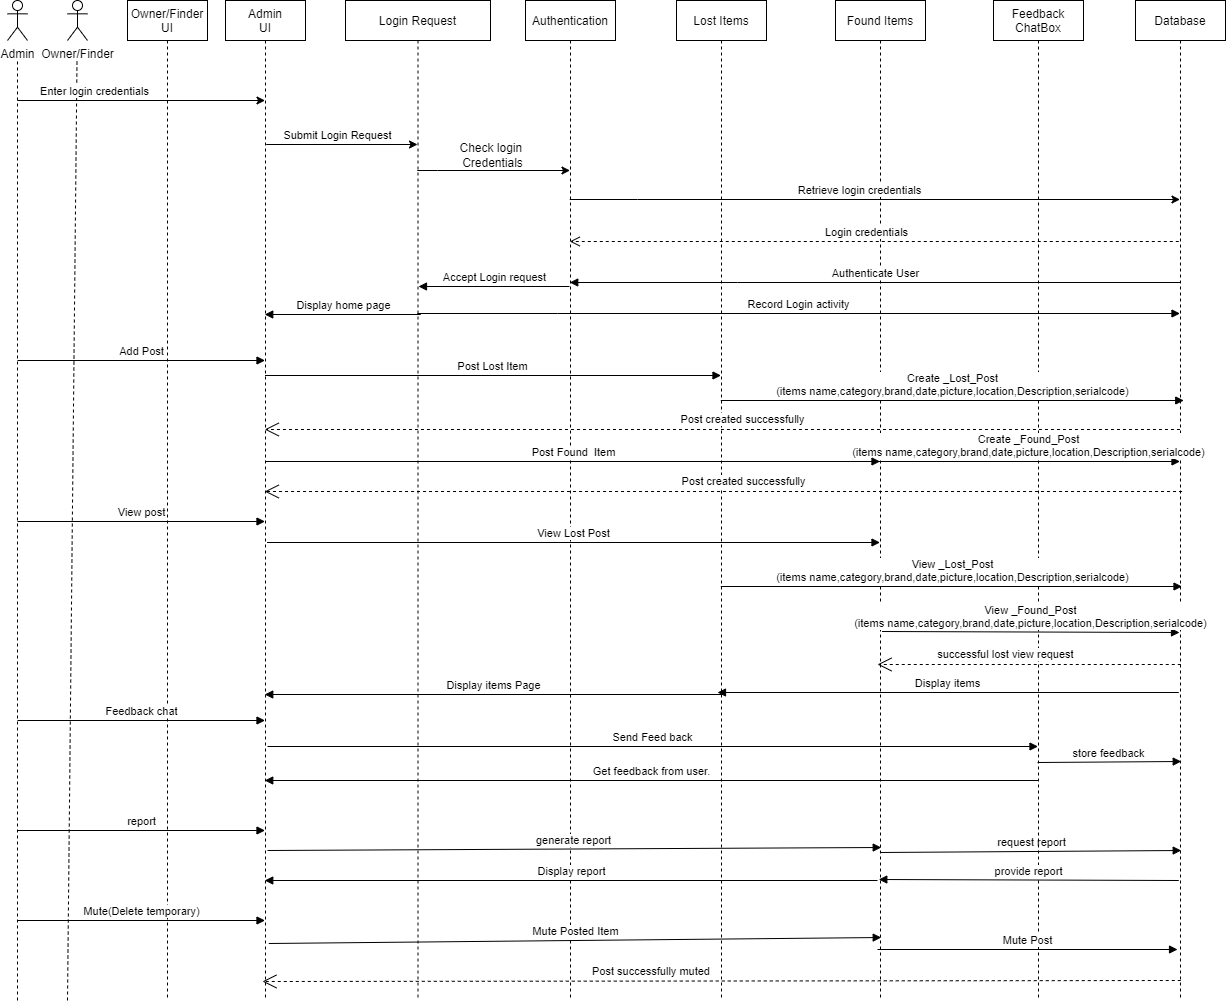

The diagram above was exported from draw.io. Its source (the exported page's mxGraphModel, read from the mxfile embedded in the PNG):
<mxGraphModel dx="1670" dy="953" grid="1" gridSize="10" guides="1" tooltips="1" connect="1" arrows="1" fold="1" page="1" pageScale="1" pageWidth="1169" pageHeight="827" math="0" shadow="0">
  <root>
    <mxCell id="0" />
    <mxCell id="1" parent="0" />
    <mxCell id="3nuBFxr9cyL0pnOWT2aG-1" value="Owner/Finder&#10;UI" style="shape=umlLifeline;perimeter=lifelinePerimeter;container=1;collapsible=0;recursiveResize=0;rounded=0;shadow=0;strokeWidth=1;" parent="1" vertex="1">
      <mxGeometry x="180" y="80" width="80" height="1000" as="geometry" />
    </mxCell>
    <mxCell id="x5CsLwHSamHf6Rdu6S_9-56" value="report" style="html=1;verticalAlign=bottom;endArrow=block;rounded=0;" edge="1" parent="3nuBFxr9cyL0pnOWT2aG-1">
      <mxGeometry width="80" relative="1" as="geometry">
        <mxPoint x="-110" y="830" as="sourcePoint" />
        <mxPoint x="137.5" y="830" as="targetPoint" />
      </mxGeometry>
    </mxCell>
    <mxCell id="3nuBFxr9cyL0pnOWT2aG-5" value="Admin&#10;UI" style="shape=umlLifeline;perimeter=lifelinePerimeter;container=1;collapsible=0;recursiveResize=0;rounded=0;shadow=0;strokeWidth=1;" parent="1" vertex="1">
      <mxGeometry x="278" y="80" width="80" height="1000" as="geometry" />
    </mxCell>
    <mxCell id="x5CsLwHSamHf6Rdu6S_9-52" value="Feedback chat" style="html=1;verticalAlign=bottom;endArrow=block;rounded=0;" edge="1" parent="3nuBFxr9cyL0pnOWT2aG-5">
      <mxGeometry width="80" relative="1" as="geometry">
        <mxPoint x="-208" y="720" as="sourcePoint" />
        <mxPoint x="39.5" y="720" as="targetPoint" />
      </mxGeometry>
    </mxCell>
    <mxCell id="x5CsLwHSamHf6Rdu6S_9-1" value="Login Request" style="shape=umlLifeline;perimeter=lifelinePerimeter;container=1;collapsible=0;recursiveResize=0;rounded=0;shadow=0;strokeWidth=1;" vertex="1" parent="1">
      <mxGeometry x="398" y="80" width="145" height="1000" as="geometry" />
    </mxCell>
    <mxCell id="x5CsLwHSamHf6Rdu6S_9-19" value="Check login &lt;br&gt;Credentials" style="text;html=1;align=center;verticalAlign=middle;resizable=0;points=[];autosize=1;strokeColor=none;fillColor=none;" vertex="1" parent="x5CsLwHSamHf6Rdu6S_9-1">
      <mxGeometry x="107" y="140" width="80" height="30" as="geometry" />
    </mxCell>
    <mxCell id="x5CsLwHSamHf6Rdu6S_9-53" value="Send Feed back" style="html=1;verticalAlign=bottom;endArrow=block;rounded=0;" edge="1" parent="x5CsLwHSamHf6Rdu6S_9-1" target="x5CsLwHSamHf6Rdu6S_9-17">
      <mxGeometry width="80" relative="1" as="geometry">
        <mxPoint x="-78" y="746" as="sourcePoint" />
        <mxPoint x="169.5" y="746" as="targetPoint" />
      </mxGeometry>
    </mxCell>
    <mxCell id="x5CsLwHSamHf6Rdu6S_9-3" value="Owner/Finder" style="shape=umlActor;verticalLabelPosition=bottom;verticalAlign=top;html=1;outlineConnect=0;" vertex="1" parent="1">
      <mxGeometry x="120" y="80" width="20" height="40" as="geometry" />
    </mxCell>
    <mxCell id="x5CsLwHSamHf6Rdu6S_9-4" value="Admin" style="shape=umlActor;verticalLabelPosition=bottom;verticalAlign=top;html=1;outlineConnect=0;" vertex="1" parent="1">
      <mxGeometry x="60" y="80" width="20" height="40" as="geometry" />
    </mxCell>
    <mxCell id="x5CsLwHSamHf6Rdu6S_9-5" value="" style="endArrow=none;dashed=1;html=1;rounded=0;" edge="1" parent="1">
      <mxGeometry width="50" height="50" relative="1" as="geometry">
        <mxPoint x="70" y="1080" as="sourcePoint" />
        <mxPoint x="70" y="140" as="targetPoint" />
      </mxGeometry>
    </mxCell>
    <mxCell id="x5CsLwHSamHf6Rdu6S_9-6" value="" style="endArrow=none;dashed=1;html=1;rounded=0;" edge="1" parent="1">
      <mxGeometry width="50" height="50" relative="1" as="geometry">
        <mxPoint x="120" y="1080" as="sourcePoint" />
        <mxPoint x="129.5" y="140" as="targetPoint" />
      </mxGeometry>
    </mxCell>
    <mxCell id="x5CsLwHSamHf6Rdu6S_9-9" value="" style="endArrow=classic;html=1;rounded=0;" edge="1" parent="1" target="3nuBFxr9cyL0pnOWT2aG-5">
      <mxGeometry width="50" height="50" relative="1" as="geometry">
        <mxPoint x="70" y="180" as="sourcePoint" />
        <mxPoint x="120" y="130" as="targetPoint" />
      </mxGeometry>
    </mxCell>
    <mxCell id="x5CsLwHSamHf6Rdu6S_9-10" value="Enter login credentials" style="edgeLabel;html=1;align=center;verticalAlign=middle;resizable=0;points=[];" vertex="1" connectable="0" parent="x5CsLwHSamHf6Rdu6S_9-9">
      <mxGeometry x="-0.2095" y="3" relative="1" as="geometry">
        <mxPoint x="-21" y="-7" as="offset" />
      </mxGeometry>
    </mxCell>
    <mxCell id="x5CsLwHSamHf6Rdu6S_9-13" value="Authentication" style="shape=umlLifeline;perimeter=lifelinePerimeter;container=1;collapsible=0;recursiveResize=0;rounded=0;shadow=0;strokeWidth=1;" vertex="1" parent="1">
      <mxGeometry x="578" y="80" width="90" height="1000" as="geometry" />
    </mxCell>
    <mxCell id="x5CsLwHSamHf6Rdu6S_9-57" value="generate report" style="html=1;verticalAlign=bottom;endArrow=block;rounded=0;entryX=0.508;entryY=0.847;entryDx=0;entryDy=0;entryPerimeter=0;" edge="1" parent="x5CsLwHSamHf6Rdu6S_9-13" target="x5CsLwHSamHf6Rdu6S_9-15">
      <mxGeometry width="80" relative="1" as="geometry">
        <mxPoint x="-258" y="850" as="sourcePoint" />
        <mxPoint x="512.5" y="850" as="targetPoint" />
      </mxGeometry>
    </mxCell>
    <mxCell id="x5CsLwHSamHf6Rdu6S_9-14" value="Lost Items" style="shape=umlLifeline;perimeter=lifelinePerimeter;container=1;collapsible=0;recursiveResize=0;rounded=0;shadow=0;strokeWidth=1;" vertex="1" parent="1">
      <mxGeometry x="729" y="80" width="90" height="1000" as="geometry" />
    </mxCell>
    <mxCell id="x5CsLwHSamHf6Rdu6S_9-15" value="Found Items" style="shape=umlLifeline;perimeter=lifelinePerimeter;container=1;collapsible=0;recursiveResize=0;rounded=0;shadow=0;strokeWidth=1;" vertex="1" parent="1">
      <mxGeometry x="888" y="80" width="90" height="1000" as="geometry" />
    </mxCell>
    <mxCell id="x5CsLwHSamHf6Rdu6S_9-55" value="Get feedback from user." style="html=1;verticalAlign=bottom;endArrow=block;rounded=0;exitX=0.481;exitY=0.692;exitDx=0;exitDy=0;exitPerimeter=0;" edge="1" parent="x5CsLwHSamHf6Rdu6S_9-15" target="3nuBFxr9cyL0pnOWT2aG-5">
      <mxGeometry width="80" relative="1" as="geometry">
        <mxPoint x="203.28999999999996" y="780" as="sourcePoint" />
        <mxPoint x="-258" y="780" as="targetPoint" />
      </mxGeometry>
    </mxCell>
    <mxCell id="x5CsLwHSamHf6Rdu6S_9-16" value="Database" style="shape=umlLifeline;perimeter=lifelinePerimeter;container=1;collapsible=0;recursiveResize=0;rounded=0;shadow=0;strokeWidth=1;" vertex="1" parent="1">
      <mxGeometry x="1188" y="80" width="90" height="1000" as="geometry" />
    </mxCell>
    <mxCell id="x5CsLwHSamHf6Rdu6S_9-58" value="request report" style="html=1;verticalAlign=bottom;endArrow=block;rounded=0;exitX=0.494;exitY=0.852;exitDx=0;exitDy=0;exitPerimeter=0;entryX=0.508;entryY=0.761;entryDx=0;entryDy=0;entryPerimeter=0;" edge="1" parent="x5CsLwHSamHf6Rdu6S_9-16" source="x5CsLwHSamHf6Rdu6S_9-15">
      <mxGeometry width="80" relative="1" as="geometry">
        <mxPoint x="-97.99999999999977" y="851" as="sourcePoint" />
        <mxPoint x="45.70999999999981" y="850" as="targetPoint" />
      </mxGeometry>
    </mxCell>
    <mxCell id="x5CsLwHSamHf6Rdu6S_9-17" value="Feedback&#10;ChatBox" style="shape=umlLifeline;perimeter=lifelinePerimeter;container=1;collapsible=0;recursiveResize=0;rounded=0;shadow=0;strokeWidth=1;" vertex="1" parent="1">
      <mxGeometry x="1046" y="80" width="90" height="1000" as="geometry" />
    </mxCell>
    <mxCell id="x5CsLwHSamHf6Rdu6S_9-59" value="provide report" style="html=1;verticalAlign=bottom;endArrow=block;rounded=0;exitX=0.481;exitY=0.692;exitDx=0;exitDy=0;exitPerimeter=0;entryX=0.481;entryY=0.879;entryDx=0;entryDy=0;entryPerimeter=0;" edge="1" parent="x5CsLwHSamHf6Rdu6S_9-17" target="x5CsLwHSamHf6Rdu6S_9-15">
      <mxGeometry width="80" relative="1" as="geometry">
        <mxPoint x="185.28999999999996" y="880" as="sourcePoint" />
        <mxPoint x="-276" y="880" as="targetPoint" />
      </mxGeometry>
    </mxCell>
    <mxCell id="x5CsLwHSamHf6Rdu6S_9-64" value="Post successfully muted&amp;nbsp;" style="endArrow=open;endSize=12;dashed=1;html=1;rounded=0;exitX=0.503;exitY=0.694;exitDx=0;exitDy=0;exitPerimeter=0;entryX=0.462;entryY=0.981;entryDx=0;entryDy=0;entryPerimeter=0;" edge="1" parent="x5CsLwHSamHf6Rdu6S_9-17" target="3nuBFxr9cyL0pnOWT2aG-5">
      <mxGeometry x="0.1518" y="-10" width="160" relative="1" as="geometry">
        <mxPoint x="187.26999999999998" y="979.9999999999998" as="sourcePoint" />
        <mxPoint x="-116" y="980" as="targetPoint" />
        <mxPoint as="offset" />
      </mxGeometry>
    </mxCell>
    <mxCell id="x5CsLwHSamHf6Rdu6S_9-18" value="" style="endArrow=classic;html=1;rounded=0;" edge="1" parent="1" source="x5CsLwHSamHf6Rdu6S_9-1" target="x5CsLwHSamHf6Rdu6S_9-13">
      <mxGeometry width="50" height="50" relative="1" as="geometry">
        <mxPoint x="420" y="230" as="sourcePoint" />
        <mxPoint x="460" y="180" as="targetPoint" />
        <Array as="points">
          <mxPoint x="490" y="250" />
        </Array>
      </mxGeometry>
    </mxCell>
    <mxCell id="x5CsLwHSamHf6Rdu6S_9-20" value="" style="endArrow=classic;html=1;rounded=0;" edge="1" parent="1" source="x5CsLwHSamHf6Rdu6S_9-13" target="x5CsLwHSamHf6Rdu6S_9-16">
      <mxGeometry width="50" height="50" relative="1" as="geometry">
        <mxPoint x="710" y="290" as="sourcePoint" />
        <mxPoint x="760" y="240" as="targetPoint" />
        <Array as="points">
          <mxPoint x="690" y="279" />
        </Array>
      </mxGeometry>
    </mxCell>
    <mxCell id="x5CsLwHSamHf6Rdu6S_9-21" value="Retrieve login credentials" style="edgeLabel;html=1;align=center;verticalAlign=middle;resizable=0;points=[];" vertex="1" connectable="0" parent="x5CsLwHSamHf6Rdu6S_9-20">
      <mxGeometry x="-0.1784" y="3" relative="1" as="geometry">
        <mxPoint x="38" y="-7" as="offset" />
      </mxGeometry>
    </mxCell>
    <mxCell id="x5CsLwHSamHf6Rdu6S_9-22" value="Login credentials" style="html=1;verticalAlign=bottom;endArrow=open;dashed=1;endSize=8;rounded=0;exitX=0.481;exitY=0.285;exitDx=0;exitDy=0;exitPerimeter=0;" edge="1" parent="1">
      <mxGeometry x="0.0259" relative="1" as="geometry">
        <mxPoint x="1231.29" y="321" as="sourcePoint" />
        <mxPoint x="622.25" y="321" as="targetPoint" />
        <mxPoint as="offset" />
      </mxGeometry>
    </mxCell>
    <mxCell id="x5CsLwHSamHf6Rdu6S_9-24" value="Authenticate User" style="html=1;verticalAlign=bottom;endArrow=block;rounded=0;" edge="1" parent="1">
      <mxGeometry width="80" relative="1" as="geometry">
        <mxPoint x="1232.5" y="362" as="sourcePoint" />
        <mxPoint x="622.25" y="362" as="targetPoint" />
        <Array as="points">
          <mxPoint x="790" y="362" />
        </Array>
      </mxGeometry>
    </mxCell>
    <mxCell id="x5CsLwHSamHf6Rdu6S_9-25" value="Accept Login request" style="html=1;verticalAlign=bottom;endArrow=block;rounded=0;exitX=0.489;exitY=0.286;exitDx=0;exitDy=0;exitPerimeter=0;" edge="1" parent="1" source="x5CsLwHSamHf6Rdu6S_9-13">
      <mxGeometry width="80" relative="1" as="geometry">
        <mxPoint x="560" y="360" as="sourcePoint" />
        <mxPoint x="471" y="366" as="targetPoint" />
        <Array as="points" />
      </mxGeometry>
    </mxCell>
    <mxCell id="x5CsLwHSamHf6Rdu6S_9-28" value="Record Login activity" style="html=1;verticalAlign=bottom;endArrow=block;rounded=0;" edge="1" parent="1">
      <mxGeometry width="80" relative="1" as="geometry">
        <mxPoint x="469.75" y="393" as="sourcePoint" />
        <mxPoint x="1232.5" y="393" as="targetPoint" />
        <Array as="points">
          <mxPoint x="610" y="393" />
        </Array>
      </mxGeometry>
    </mxCell>
    <mxCell id="x5CsLwHSamHf6Rdu6S_9-29" value="Display home page" style="html=1;verticalAlign=bottom;endArrow=block;rounded=0;exitX=0.519;exitY=0.41;exitDx=0;exitDy=0;exitPerimeter=0;" edge="1" parent="1">
      <mxGeometry width="80" relative="1" as="geometry">
        <mxPoint x="473.2550000000001" y="394" as="sourcePoint" />
        <mxPoint x="317.25" y="394" as="targetPoint" />
        <Array as="points" />
      </mxGeometry>
    </mxCell>
    <mxCell id="x5CsLwHSamHf6Rdu6S_9-30" value="Add Post" style="html=1;verticalAlign=bottom;endArrow=block;rounded=0;" edge="1" parent="1" target="3nuBFxr9cyL0pnOWT2aG-5">
      <mxGeometry width="80" relative="1" as="geometry">
        <mxPoint x="70" y="440" as="sourcePoint" />
        <mxPoint x="150" y="440" as="targetPoint" />
      </mxGeometry>
    </mxCell>
    <mxCell id="x5CsLwHSamHf6Rdu6S_9-33" value="Create _Lost_Post&lt;br&gt;(items name,category,brand,date,picture,location,Description,serialcode)" style="html=1;verticalAlign=bottom;endArrow=block;rounded=0;entryX=0.536;entryY=0.512;entryDx=0;entryDy=0;entryPerimeter=0;" edge="1" parent="1">
      <mxGeometry width="80" relative="1" as="geometry">
        <mxPoint x="773.25" y="480" as="sourcePoint" />
        <mxPoint x="1236.2400000000002" y="480" as="targetPoint" />
      </mxGeometry>
    </mxCell>
    <mxCell id="x5CsLwHSamHf6Rdu6S_9-35" value="Post created successfully" style="endArrow=open;endSize=12;dashed=1;html=1;rounded=0;exitX=0.494;exitY=0.557;exitDx=0;exitDy=0;exitPerimeter=0;" edge="1" parent="1">
      <mxGeometry x="-0.0445" y="-10" width="160" relative="1" as="geometry">
        <mxPoint x="1232.4600000000005" y="509" as="sourcePoint" />
        <mxPoint x="317.25" y="509" as="targetPoint" />
        <mxPoint as="offset" />
      </mxGeometry>
    </mxCell>
    <mxCell id="x5CsLwHSamHf6Rdu6S_9-39" value="View post" style="html=1;verticalAlign=bottom;endArrow=block;rounded=0;" edge="1" parent="1">
      <mxGeometry width="80" relative="1" as="geometry">
        <mxPoint x="70" y="601" as="sourcePoint" />
        <mxPoint x="317.5" y="601" as="targetPoint" />
      </mxGeometry>
    </mxCell>
    <mxCell id="x5CsLwHSamHf6Rdu6S_9-37" value="Create _Found_Post&lt;br&gt;(items name,category,brand,date,picture,location,Description,serialcode)" style="html=1;verticalAlign=bottom;endArrow=block;rounded=0;exitX=0.467;exitY=0.656;exitDx=0;exitDy=0;exitPerimeter=0;" edge="1" parent="1">
      <mxGeometry width="80" relative="1" as="geometry">
        <mxPoint x="930.0299999999997" y="541.0000000000002" as="sourcePoint" />
        <mxPoint x="1232.5" y="541.0000000000002" as="targetPoint" />
      </mxGeometry>
    </mxCell>
    <mxCell id="x5CsLwHSamHf6Rdu6S_9-38" value="Post created successfully" style="endArrow=open;endSize=12;dashed=1;html=1;rounded=0;exitX=0.517;exitY=0.707;exitDx=0;exitDy=0;exitPerimeter=0;" edge="1" parent="1">
      <mxGeometry x="-0.0445" y="-10" width="160" relative="1" as="geometry">
        <mxPoint x="1234.5300000000002" y="571" as="sourcePoint" />
        <mxPoint x="317.25" y="571" as="targetPoint" />
        <mxPoint as="offset" />
      </mxGeometry>
    </mxCell>
    <mxCell id="x5CsLwHSamHf6Rdu6S_9-41" value="View _Lost_Post&lt;br&gt;(items name,category,brand,date,picture,location,Description,serialcode)" style="html=1;verticalAlign=bottom;endArrow=block;rounded=0;entryX=0.517;entryY=0.785;entryDx=0;entryDy=0;entryPerimeter=0;" edge="1" parent="1">
      <mxGeometry width="80" relative="1" as="geometry">
        <mxPoint x="773.25" y="666" as="sourcePoint" />
        <mxPoint x="1234.5300000000002" y="666" as="targetPoint" />
      </mxGeometry>
    </mxCell>
    <mxCell id="x5CsLwHSamHf6Rdu6S_9-36" value="Post Found&amp;nbsp; Item" style="html=1;verticalAlign=bottom;endArrow=block;rounded=0;exitX=0.5;exitY=0.607;exitDx=0;exitDy=0;exitPerimeter=0;" edge="1" parent="1">
      <mxGeometry width="80" relative="1" as="geometry">
        <mxPoint x="318" y="541" as="sourcePoint" />
        <mxPoint x="932.5" y="541" as="targetPoint" />
      </mxGeometry>
    </mxCell>
    <mxCell id="x5CsLwHSamHf6Rdu6S_9-31" value="Post Lost Item" style="html=1;verticalAlign=bottom;endArrow=block;rounded=0;exitX=0.494;exitY=0.482;exitDx=0;exitDy=0;exitPerimeter=0;" edge="1" parent="1">
      <mxGeometry width="80" relative="1" as="geometry">
        <mxPoint x="317.52" y="455" as="sourcePoint" />
        <mxPoint x="773.4999999999995" y="455" as="targetPoint" />
      </mxGeometry>
    </mxCell>
    <mxCell id="x5CsLwHSamHf6Rdu6S_9-11" value="" style="endArrow=classic;html=1;rounded=0;exitX=0.509;exitY=0.174;exitDx=0;exitDy=0;exitPerimeter=0;" edge="1" parent="1">
      <mxGeometry width="50" height="50" relative="1" as="geometry">
        <mxPoint x="318.72000000000025" y="224" as="sourcePoint" />
        <mxPoint x="470" y="224" as="targetPoint" />
      </mxGeometry>
    </mxCell>
    <mxCell id="x5CsLwHSamHf6Rdu6S_9-12" value="Submit Login Request" style="edgeLabel;html=1;align=center;verticalAlign=middle;resizable=0;points=[];" vertex="1" connectable="0" parent="x5CsLwHSamHf6Rdu6S_9-11">
      <mxGeometry x="0.2779" y="-3" relative="1" as="geometry">
        <mxPoint x="-26" y="-13" as="offset" />
      </mxGeometry>
    </mxCell>
    <mxCell id="x5CsLwHSamHf6Rdu6S_9-47" value="View Lost Post" style="html=1;verticalAlign=bottom;endArrow=block;rounded=0;exitX=0.519;exitY=0.542;exitDx=0;exitDy=0;exitPerimeter=0;" edge="1" parent="1" source="3nuBFxr9cyL0pnOWT2aG-5" target="x5CsLwHSamHf6Rdu6S_9-15">
      <mxGeometry width="80" relative="1" as="geometry">
        <mxPoint x="320" y="620" as="sourcePoint" />
        <mxPoint x="776" y="620" as="targetPoint" />
      </mxGeometry>
    </mxCell>
    <mxCell id="x5CsLwHSamHf6Rdu6S_9-48" value="View _Found_Post&lt;br&gt;(items name,category,brand,date,picture,location,Description,serialcode)" style="html=1;verticalAlign=bottom;endArrow=block;rounded=0;entryX=0.489;entryY=0.679;entryDx=0;entryDy=0;entryPerimeter=0;exitX=0.517;exitY=0.678;exitDx=0;exitDy=0;exitPerimeter=0;" edge="1" parent="1">
      <mxGeometry width="80" relative="1" as="geometry">
        <mxPoint x="934.5300000000002" y="711.0000000000002" as="sourcePoint" />
        <mxPoint x="1232.0100000000002" y="712" as="targetPoint" />
      </mxGeometry>
    </mxCell>
    <mxCell id="x5CsLwHSamHf6Rdu6S_9-49" value="successful lost view request" style="endArrow=open;endSize=12;dashed=1;html=1;rounded=0;exitX=0.503;exitY=0.694;exitDx=0;exitDy=0;exitPerimeter=0;" edge="1" parent="1">
      <mxGeometry x="0.1518" y="-10" width="160" relative="1" as="geometry">
        <mxPoint x="1233.27" y="743.9999999999998" as="sourcePoint" />
        <mxPoint x="930" y="744" as="targetPoint" />
        <mxPoint as="offset" />
      </mxGeometry>
    </mxCell>
    <mxCell id="x5CsLwHSamHf6Rdu6S_9-50" value="Display items" style="html=1;verticalAlign=bottom;endArrow=block;rounded=0;exitX=0.481;exitY=0.692;exitDx=0;exitDy=0;exitPerimeter=0;" edge="1" parent="1" source="x5CsLwHSamHf6Rdu6S_9-16">
      <mxGeometry width="80" relative="1" as="geometry">
        <mxPoint x="530" y="820" as="sourcePoint" />
        <mxPoint x="770" y="772" as="targetPoint" />
      </mxGeometry>
    </mxCell>
    <mxCell id="x5CsLwHSamHf6Rdu6S_9-51" value="Display items Page" style="html=1;verticalAlign=bottom;endArrow=block;rounded=0;exitX=0.511;exitY=0.694;exitDx=0;exitDy=0;exitPerimeter=0;" edge="1" parent="1" source="x5CsLwHSamHf6Rdu6S_9-14" target="3nuBFxr9cyL0pnOWT2aG-5">
      <mxGeometry width="80" relative="1" as="geometry">
        <mxPoint x="771.29" y="770" as="sourcePoint" />
        <mxPoint x="320" y="770" as="targetPoint" />
      </mxGeometry>
    </mxCell>
    <mxCell id="x5CsLwHSamHf6Rdu6S_9-54" value="store feedback" style="html=1;verticalAlign=bottom;endArrow=block;rounded=0;exitX=0.489;exitY=0.762;exitDx=0;exitDy=0;exitPerimeter=0;entryX=0.508;entryY=0.761;entryDx=0;entryDy=0;entryPerimeter=0;" edge="1" parent="1" source="x5CsLwHSamHf6Rdu6S_9-17" target="x5CsLwHSamHf6Rdu6S_9-16">
      <mxGeometry width="80" relative="1" as="geometry">
        <mxPoint x="460" y="840" as="sourcePoint" />
        <mxPoint x="1240" y="842" as="targetPoint" />
      </mxGeometry>
    </mxCell>
    <mxCell id="x5CsLwHSamHf6Rdu6S_9-60" value="Display report" style="html=1;verticalAlign=bottom;endArrow=block;rounded=0;" edge="1" parent="1" target="3nuBFxr9cyL0pnOWT2aG-5">
      <mxGeometry width="80" relative="1" as="geometry">
        <mxPoint x="930" y="960" as="sourcePoint" />
        <mxPoint x="640" y="960" as="targetPoint" />
      </mxGeometry>
    </mxCell>
    <mxCell id="x5CsLwHSamHf6Rdu6S_9-61" value="Mute(Delete temporary)" style="html=1;verticalAlign=bottom;endArrow=block;rounded=0;" edge="1" parent="1">
      <mxGeometry width="80" relative="1" as="geometry">
        <mxPoint x="70" y="1000" as="sourcePoint" />
        <mxPoint x="317.5" y="1000" as="targetPoint" />
      </mxGeometry>
    </mxCell>
    <mxCell id="x5CsLwHSamHf6Rdu6S_9-62" value="Mute Posted Item" style="html=1;verticalAlign=bottom;endArrow=block;rounded=0;entryX=0.508;entryY=0.937;entryDx=0;entryDy=0;entryPerimeter=0;exitX=0.541;exitY=0.943;exitDx=0;exitDy=0;exitPerimeter=0;" edge="1" parent="1" source="3nuBFxr9cyL0pnOWT2aG-5" target="x5CsLwHSamHf6Rdu6S_9-15">
      <mxGeometry width="80" relative="1" as="geometry">
        <mxPoint x="316.14" y="1020" as="sourcePoint" />
        <mxPoint x="929.8599999999998" y="1017" as="targetPoint" />
      </mxGeometry>
    </mxCell>
    <mxCell id="x5CsLwHSamHf6Rdu6S_9-63" value="Mute Post" style="html=1;verticalAlign=bottom;endArrow=block;rounded=0;exitX=0.467;exitY=0.949;exitDx=0;exitDy=0;exitPerimeter=0;entryX=0.467;entryY=0.949;entryDx=0;entryDy=0;entryPerimeter=0;" edge="1" parent="1" source="x5CsLwHSamHf6Rdu6S_9-15" target="x5CsLwHSamHf6Rdu6S_9-16">
      <mxGeometry width="80" relative="1" as="geometry">
        <mxPoint x="940.3700000000001" y="1032" as="sourcePoint" />
        <mxPoint x="1241.6200000000001" y="1030" as="targetPoint" />
      </mxGeometry>
    </mxCell>
  </root>
</mxGraphModel>